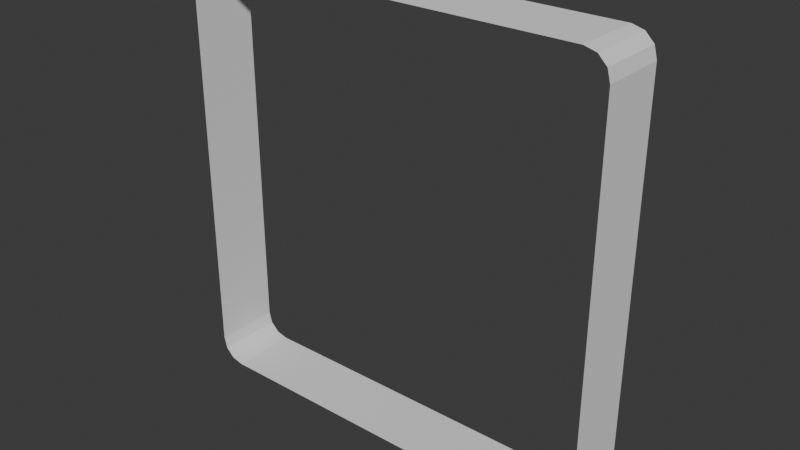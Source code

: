 # Source: cellMeshInvert.blend  (saved by Blender 4.5.91; exported with 4.5.12 LTS)
import bpy
from mathutils import Matrix  # noqa: F401  (used for matrix-valued properties, if any)

bpy.ops.wm.read_factory_settings(use_empty=True)
scene = bpy.context.scene
scene.name = 'Scene'

# ---- collections
col_collection = bpy.data.collections.new('Collection'); scene.collection.children.link(col_collection)

# ---- world
world_world = bpy.data.worlds.new('World'); scene.world = world_world
world_world.use_nodes = True; world_world.node_tree.nodes.clear()
_N = world_world.node_tree.nodes; _L = world_world.node_tree.links
n0 = _N.new('ShaderNodeOutputWorld'); n0.name = 'World Output'; n0.location = (200, 100)
n1 = _N.new('ShaderNodeBackground'); n1.name = 'Background'; n1.location = (-200, 100)
n1.inputs[0].default_value = (0.05088, 0.05088, 0.05088, 1.0)
_L.new(n1.outputs[0], n0.inputs[0])
n0.is_active_output = True
world_world.color = (0.05088, 0.05088, 0.05088)
world_world.sun_shadow_jitter_overblur = 0.0

# ---- meshes
me_cube_002 = bpy.data.meshes.new('Cube.002')
me_cube_002.from_pydata([(-0.4063, -0.07025, -0.4563), (-0.4563, -0.07025, -0.4063), (-0.4313, -0.07025, -0.4497), (-0.4497, -0.07025, -0.4313), (-0.4063, -0.07025, 0.4563), (-0.4563, -0.07025, 0.4063), (-0.4313, -0.07025, 0.4497), (-0.4497, -0.07025, 0.4313), (-0.4063, 0.07025, -0.4563), (-0.4563, 0.07025, -0.4063), (-0.4313, 0.07025, -0.4497), (-0.4497, 0.07025, -0.4313), (-0.4063, 0.07025, 0.4563), (-0.4563, 0.07025, 0.4063), (-0.4313, 0.07025, 0.4497), (-0.4497, 0.07025, 0.4313), (0.4063, -0.07025, -0.4563), (0.4563, -0.07025, -0.4063), (0.4313, -0.07025, -0.4497), (0.4497, -0.07025, -0.4313), (0.4063, -0.07025, 0.4563), (0.4563, -0.07025, 0.4063), (0.4313, -0.07025, 0.4497), (0.4497, -0.07025, 0.4313), (0.4063, 0.07025, -0.4563), (0.4563, 0.07025, -0.4063), (0.4313, 0.07025, -0.4497), (0.4497, 0.07025, -0.4313), (0.4063, 0.07025, 0.4563), (0.4563, 0.07025, 0.4063), (0.4313, 0.07025, 0.4497), (0.4497, 0.07025, 0.4313)], [], [(8, 10, 2, 0), (10, 11, 3, 2), (11, 9, 1, 3), (4, 6, 14, 12), (6, 7, 15, 14), (7, 5, 13, 15), (16, 18, 26, 24), (18, 19, 27, 26), (19, 17, 25, 27), (28, 30, 22, 20), (30, 31, 23, 22), (31, 29, 21, 23), (8, 0, 16, 24), (1, 9, 13, 5), (28, 20, 4, 12), (25, 17, 21, 29)])
_k = set([(0, 2), (0, 8), (0, 16), (1, 3), (1, 5), (1, 9), (2, 3), (2, 10), (3, 11), (4, 6), (4, 12), (4, 20), (5, 7), (5, 13), (6, 7), (6, 14), (7, 15), (8, 10), (8, 24), (9, 11), (9, 13), (10, 11), (12, 14), (12, 28), (13, 15), (14, 15), (16, 18), (16, 24), (17, 19), (17, 21), (17, 25), (18, 19), (18, 26), (19, 27), (20, 22), (20, 28), (21, 23), (21, 29), (22, 23), (22, 30), (23, 31), (24, 26), (25, 27), (25, 29), (26, 27), (28, 30), (29, 31), (30, 31)])
me_cube_002.attributes.new('sharp_edge', 'BOOLEAN', 'EDGE').data.foreach_set('value', [ (min(e.vertices), max(e.vertices)) in _k for e in me_cube_002.edges])
_uv = me_cube_002.uv_layers.new(name='UVMap')
_uv.uv.foreach_set('vector', [0.1387, 0.552, 0.1319, 0.552, 0.1319, 0.698, 0.1387, 0.698, 0.1319, 0.552, 0.125, 0.552, 0.125, 0.698, 0.1319, 0.698, 0.375, 0.198, 0.3887, 0.198, 0.3887, 0.05198, 0.375, 0.05198, 0.8613, 0.698, 0.875, 0.698, 0.875, 0.552, 0.8613, 0.552, 0.625, 0.05198, 0.6181, 0.05198, 0.6181, 0.198, 0.625, 0.198, 0.6181, 0.05198, 0.6113, 0.05198, 0.6113, 0.198, 0.6181, 0.198, 0.3613, 0.698, 0.3681, 0.698, 0.3681, 0.552, 0.3613, 0.552, 0.3681, 0.698, 0.3819, 0.698, 0.3819, 0.552, 0.3681, 0.552, 0.3819, 0.698, 0.3887, 0.698, 0.3887, 0.552, 0.3819, 0.552, 0.6387, 0.552, 0.6319, 0.552, 0.6319, 0.698, 0.6387, 0.698, 0.6319, 0.552, 0.6181, 0.552, 0.6181, 0.698, 0.6319, 0.698, 0.6181, 0.552, 0.6113, 0.552, 0.6113, 0.698, 0.6181, 0.698, 0.1387, 0.552, 0.1387, 0.698, 0.3613, 0.698, 0.3613, 0.552, 0.3887, 0.05198, 0.3887, 0.198, 0.6113, 0.198, 0.6113, 0.05198, 0.6387, 0.552, 0.6387, 0.698, 0.8613, 0.698, 0.8613, 0.552, 0.3887, 0.552, 0.3887, 0.698, 0.6113, 0.698, 0.6113, 0.552])
me_cube_002.update()
me_cube_002.normals_split_custom_set([tuple(v) for v in zip(*[iter([0.2585, 0.0, 0.966, 0.2585, 0.0, 0.966, 0.2585, 0.0, 0.966, 0.2585, 0.0, 0.966, 0.7071, 0.0, 0.7071, 0.7071, 0.0, 0.7071, 0.7071, 0.0, 0.7071, 0.7071, 0.0, 0.7071, 0.966, 0.0, 0.2585, 0.966, 0.0, 0.2585, 0.966, 0.0, 0.2585, 0.966, 0.0, 0.2585, 0.2585, 0.0, -0.966, 0.2585, 0.0, -0.966, 0.2585, 0.0, -0.966, 0.2585, 0.0, -0.966, 0.7071, 0.0, -0.7071, 0.7071, 0.0, -0.7071, 0.7071, 0.0, -0.7071, 0.7071, 0.0, -0.7071, 0.966, 0.0, -0.2585, 0.966, 0.0, -0.2585, 0.966, 0.0, -0.2585, 0.966, 0.0, -0.2585, -0.2585, 0.0, 0.966, -0.2585, 0.0, 0.966, -0.2585, 0.0, 0.966, -0.2585, 0.0, 0.966, -0.7071, 0.0, 0.7071, -0.7071, 0.0, 0.7071, -0.7071, 0.0, 0.7071, -0.7071, 0.0, 0.7071, -0.966, 0.0, 0.2585, -0.966, 0.0, 0.2585, -0.966, 0.0, 0.2585, -0.966, 0.0, 0.2585, -0.2585, 0.0, -0.966, -0.2585, 0.0, -0.966, -0.2585, 0.0, -0.966, -0.2585, 0.0, -0.966, -0.7071, 0.0, -0.7071, -0.7071, 0.0, -0.7071, -0.7071, 0.0, -0.7071, -0.7071, 0.0, -0.7071, -0.966, 0.0, -0.2585, -0.966, 0.0, -0.2585, -0.966, 0.0, -0.2585, -0.966, 0.0, -0.2585, 0.0, 0.0, 1.0, 0.0, 0.0, 1.0, 0.0, 0.0, 1.0, 0.0, 0.0, 1.0, 1.0, 0.0, 0.0, 1.0, 0.0, 0.0, 1.0, 0.0, 0.0, 1.0, 0.0, 0.0, 0.0, 0.0, -1.0, 0.0, 0.0, -1.0, 0.0, 0.0, -1.0, 0.0, 0.0, -1.0, -1.0, 0.0, 0.0, -1.0, 0.0, 0.0, -1.0, 0.0, 0.0, -1.0, 0.0, 0.0])] * 3)])

# ---- objects
ob_cube = bpy.data.objects.new('Cube', me_cube_002)

# ---- transforms, parenting, visibility, modifiers, constraints
ob_cube.location = (0.0, 0.0, 0.0)

# ---- collection membership
col_collection.objects.link(ob_cube)

# ---- scene / render settings (as saved in the file)
scene.frame_start = 1; scene.frame_end = 250; scene.frame_set(1)
scene.render.engine = 'BLENDER_EEVEE_NEXT'
bpy.context.view_layer.update()

# ---- added for rendering (the .blend has no active camera and no usable light): camera, sun
cam_auto = bpy.data.cameras.new('AutoCamera')
cam_auto.lens = 50.0
cam_auto.sensor_width = 36.0
cam_auto.clip_end = 1000.0
ob_auto_camera = bpy.data.objects.new('AutoCamera', cam_auto)
scene.collection.objects.link(ob_auto_camera)
ob_auto_camera.location = (1.20129, -1.44155, 0.961031)
ob_auto_camera.rotation_euler = (1.09748, -7.21219e-08, 0.694738)
scene.camera = ob_auto_camera
light_auto_sun = bpy.data.lights.new('AutoSun', 'SUN')
light_auto_sun.energy = 3.0
light_auto_sun.angle = 0.0523599
ob_auto_sun = bpy.data.objects.new('AutoSun', light_auto_sun)
scene.collection.objects.link(ob_auto_sun)
ob_auto_sun.rotation_euler = (0.872665, 0.174533, 0.523599)
bpy.context.view_layer.update()
